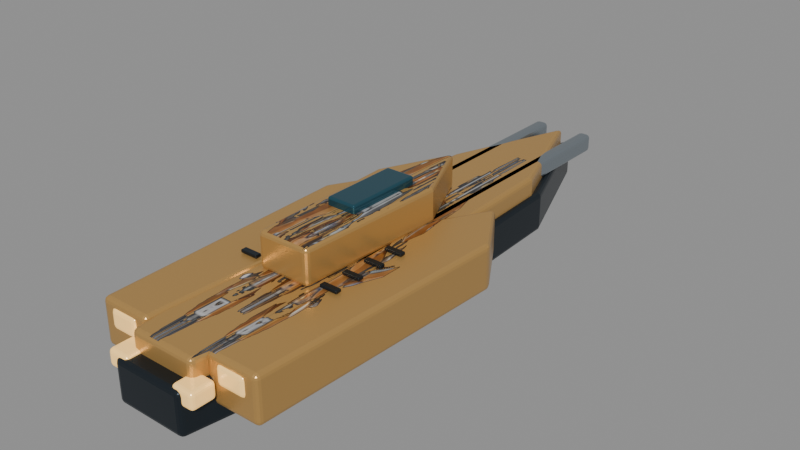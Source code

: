 # Source: boss-v4-4-p1.blend  (saved by Blender 5.2.45; exported with 4.5.12 LTS)
import bpy
from mathutils import Matrix  # noqa: F401  (used for matrix-valued properties, if any)

bpy.ops.wm.read_factory_settings(use_empty=True)
scene = bpy.context.scene
scene.name = 'Scene'

# ---- images (referenced by path relative to the original .blend; pixels are not part of the script)
import os
ASSET_DIR = os.environ.get("B2B_ASSET_DIR", "")  # directory of the original .blend (textures are referenced by path, not embedded)
HERE = os.path.dirname(os.path.abspath(__file__))  # packed textures are extracted next to this script under _unpacked/

def load_image(name, relpath, width, height, colorspace="sRGB"):
    """Load a texture the original file referenced (path relative to the .blend, or extracted next to this script)."""
    p = next((c for c in (os.path.join(HERE, relpath), os.path.join(ASSET_DIR, relpath)) if relpath and os.path.exists(c)), "")
    if p:
        img = bpy.data.images.load(p, check_existing=True)
        img.name = name
    else:  # same state as the original file: an image datablock whose file is absent (Cycles renders it pink)
        img = bpy.data.images.new(name, width, height)
        img.source = "FILE"
        img.filepath = "//" + (relpath or name)
    img.colorspace_settings.name = colorspace
    return img
img_bossarmor_4_1 = load_image('BossArmor_4_1', '_unpacked/BossArmor_4_1.c626064e.png', 243, 340, 'sRGB')

# ---- materials (node trees are filled in below, after node groups)
mat_mat_graphite = bpy.data.materials.new('MAT_Graphite')
mat_mat_armor = bpy.data.materials.new('MAT_Armor')
mat_mat_conceptarmor = bpy.data.materials.new('MAT_ConceptArmor')
mat_mat_canopy = bpy.data.materials.new('MAT_Canopy')
mat_mat_titanium = bpy.data.materials.new('MAT_Titanium')
mat_mat_energy = bpy.data.materials.new('MAT_Energy')

# ---- material node trees
mat_mat_graphite.use_nodes = True; mat_mat_graphite.node_tree.nodes.clear()
_N = mat_mat_graphite.node_tree.nodes; _L = mat_mat_graphite.node_tree.links
n0 = _N.new('ShaderNodeBsdfPrincipled'); n0.name = 'Principled BSDF'; n0.location = (-200, 100)
n0.inputs[0].default_value = (0.025, 0.035, 0.045, 1.0)
n0.inputs[1].default_value = 0.7
n0.inputs[2].default_value = 0.35
n0.inputs[10].default_value = 0.005
n1 = _N.new('ShaderNodeOutputMaterial'); n1.name = 'Material Output'; n1.location = (200, 100)
_L.new(n0.outputs[0], n1.inputs[0])
n1.is_active_output = True
mat_mat_armor.use_nodes = True; mat_mat_armor.node_tree.nodes.clear()
_N = mat_mat_armor.node_tree.nodes; _L = mat_mat_armor.node_tree.links
n0 = _N.new('ShaderNodeBsdfPrincipled'); n0.name = 'Principled BSDF'; n0.location = (-200, 100)
n0.inputs[0].default_value = (0.55, 0.32, 0.1, 1.0)
n0.inputs[1].default_value = 0.45
n0.inputs[2].default_value = 0.3
n0.inputs[10].default_value = 0.005
n1 = _N.new('ShaderNodeOutputMaterial'); n1.name = 'Material Output'; n1.location = (200, 100)
_L.new(n0.outputs[0], n1.inputs[0])
n1.is_active_output = True
mat_mat_conceptarmor.use_nodes = True; mat_mat_conceptarmor.node_tree.nodes.clear()
_N = mat_mat_conceptarmor.node_tree.nodes; _L = mat_mat_conceptarmor.node_tree.links
n0 = _N.new('ShaderNodeBsdfPrincipled'); n0.name = 'Principled BSDF'; n0.location = (-200, 100)
n0.inputs[1].default_value = 0.4
n0.inputs[2].default_value = 0.37
n0.inputs[10].default_value = 0.005
n1 = _N.new('ShaderNodeOutputMaterial'); n1.name = 'Material Output'; n1.location = (200, 100)
n2 = _N.new('ShaderNodeTexImage'); n2.name = 'Image Texture'; n2.location = (0, 0)
n2.image = img_bossarmor_4_1
n3 = _N.new('ShaderNodeRGBToBW'); n3.name = 'RGB to BW'; n3.location = (0, 0)
n4 = _N.new('ShaderNodeMath'); n4.name = 'Math'; n4.location = (0, 0)
n4.operation = 'GREATER_THAN'
n4.inputs[1].default_value = 0.025
n5 = _N.new('ShaderNodeMixRGB'); n5.name = 'Mix (Legacy)'; n5.location = (0, 0)
n5.inputs[1].default_value = (0.55, 0.32, 0.1, 1.0)
_L.new(n0.outputs[0], n1.inputs[0])
_L.new(n2.outputs[0], n3.inputs[0])
_L.new(n3.outputs[0], n4.inputs[0])
_L.new(n4.outputs[0], n5.inputs[0])
_L.new(n2.outputs[0], n5.inputs[2])
_L.new(n5.outputs[0], n0.inputs[0])
n1.is_active_output = True
mat_mat_canopy.use_nodes = True; mat_mat_canopy.node_tree.nodes.clear()
_N = mat_mat_canopy.node_tree.nodes; _L = mat_mat_canopy.node_tree.links
n0 = _N.new('ShaderNodeBsdfPrincipled'); n0.name = 'Principled BSDF'; n0.location = (-200, 100)
n0.inputs[0].default_value = (0.025, 0.1, 0.14, 1.0)
n0.inputs[1].default_value = 0.55
n0.inputs[2].default_value = 0.14
n0.inputs[10].default_value = 0.005
n1 = _N.new('ShaderNodeOutputMaterial'); n1.name = 'Material Output'; n1.location = (200, 100)
_L.new(n0.outputs[0], n1.inputs[0])
n1.is_active_output = True
mat_mat_titanium.use_nodes = True; mat_mat_titanium.node_tree.nodes.clear()
_N = mat_mat_titanium.node_tree.nodes; _L = mat_mat_titanium.node_tree.links
n0 = _N.new('ShaderNodeBsdfPrincipled'); n0.name = 'Principled BSDF'; n0.location = (-200, 100)
n0.inputs[0].default_value = (0.34, 0.39, 0.43, 1.0)
n0.inputs[1].default_value = 0.85
n0.inputs[2].default_value = 0.24
n0.inputs[10].default_value = 0.005
n1 = _N.new('ShaderNodeOutputMaterial'); n1.name = 'Material Output'; n1.location = (200, 100)
_L.new(n0.outputs[0], n1.inputs[0])
n1.is_active_output = True
mat_mat_energy.use_nodes = True; mat_mat_energy.node_tree.nodes.clear()
_N = mat_mat_energy.node_tree.nodes; _L = mat_mat_energy.node_tree.links
n0 = _N.new('ShaderNodeBsdfPrincipled'); n0.name = 'Principled BSDF'; n0.location = (-200, 100)
n0.inputs[0].default_value = (1.0, 0.62, 0.2, 1.0)
n0.inputs[1].default_value = 0.1
n0.inputs[2].default_value = 0.24
n0.inputs[10].default_value = 0.005
n0.inputs[27].default_value = (1.0, 0.62, 0.2, 1.0)
n0.inputs[28].default_value = 0.65
n1 = _N.new('ShaderNodeOutputMaterial'); n1.name = 'Material Output'; n1.location = (200, 100)
_L.new(n0.outputs[0], n1.inputs[0])
n1.is_active_output = True

# ---- meshes
me_hullkeel = bpy.data.meshes.new('HullKeel')
me_hullkeel.from_pydata([(-0.48, -3.6, -0.275), (0.48, -3.6, -0.275), (0.83, -1.6, -0.275), (0.68, 2.3, -0.275), (0.0, 4.1, -0.275), (-0.68, 2.3, -0.275), (-0.83, -1.6, -0.275), (-0.48, -3.6, 0.275), (0.48, -3.6, 0.275), (0.83, -1.6, 0.275), (0.68, 2.3, 0.275), (0.0, 4.1, 0.275), (-0.68, 2.3, 0.275), (-0.83, -1.6, 0.275)], [], [(6, 5, 4, 3, 2, 1, 0), (7, 8, 9, 10, 11, 12, 13), (0, 1, 8, 7), (1, 2, 9, 8), (2, 3, 10, 9), (3, 4, 11, 10), (4, 5, 12, 11), (5, 6, 13, 12), (6, 0, 7, 13)])
me_hullkeel.materials.append(mat_mat_graphite)
me_hullkeel.update()
me_hullarmor = bpy.data.meshes.new('HullArmor')
me_hullarmor.from_pydata([(-0.4416, -3.384, 0.195), (0.4416, -3.384, 0.195), (0.7636, -1.504, 0.195), (0.6256, 2.162, 0.195), (0.0, 3.854, 0.195), (-0.6256, 2.162, 0.195), (-0.7636, -1.504, 0.195), (-0.4416, -3.384, 0.525), (0.4416, -3.384, 0.525), (0.7636, -1.504, 0.525), (0.6256, 2.162, 0.525), (0.0, 3.854, 0.525), (-0.6256, 2.162, 0.525), (-0.7636, -1.504, 0.525)], [], [(6, 5, 4, 3, 2, 1, 0), (7, 8, 9, 10, 11, 12, 13), (0, 1, 8, 7), (1, 2, 9, 8), (2, 3, 10, 9), (3, 4, 11, 10), (4, 5, 12, 11), (5, 6, 13, 12), (6, 0, 7, 13)])
me_hullarmor.polygons.foreach_set('material_index', [0, 1, 0, 0, 0, 0, 0, 0, 0])
_uv = me_hullarmor.uv_layers.new(name='ConceptProjection')
_uv.uv.foreach_set('vector', [0.1907, 0.7278, 0.2449, 0.2517, 0.4902, 0.03195, 0.7355, 0.2517, 0.7896, 0.7278, 0.6634, 0.9719, 0.317, 0.9719, 0.317, 0.9719, 0.6634, 0.9719, 0.7896, 0.7278, 0.7355, 0.2517, 0.4902, 0.03195, 0.2449, 0.2517, 0.1907, 0.7278, 0.317, 0.9719, 0.6634, 0.9719, 0.6634, 0.9719, 0.317, 0.9719, 0.6634, 0.9719, 0.7896, 0.7278, 0.7896, 0.7278, 0.6634, 0.9719, 0.7896, 0.7278, 0.7355, 0.2517, 0.7355, 0.2517, 0.7896, 0.7278, 0.7355, 0.2517, 0.4902, 0.03195, 0.4902, 0.03195, 0.7355, 0.2517, 0.4902, 0.03195, 0.2449, 0.2517, 0.2449, 0.2517, 0.4902, 0.03195, 0.2449, 0.2517, 0.1907, 0.7278, 0.1907, 0.7278, 0.2449, 0.2517, 0.1907, 0.7278, 0.317, 0.9719, 0.317, 0.9719, 0.1907, 0.7278])
me_hullarmor.materials.append(mat_mat_armor)
me_hullarmor.materials.append(mat_mat_conceptarmor)
me_hullarmor.update()
me_hullbridge = bpy.data.meshes.new('HullBridge')
me_hullbridge.from_pydata([(-0.36, -1.7, 0.51), (0.36, -1.7, 0.51), (0.43, 0.35, 0.51), (0.0, 1.3, 0.51), (-0.43, 0.35, 0.51), (-0.36, -1.7, 0.99), (0.36, -1.7, 0.99), (0.43, 0.35, 0.99), (0.0, 1.3, 0.99), (-0.43, 0.35, 0.99)], [], [(4, 3, 2, 1, 0), (5, 6, 7, 8, 9), (0, 1, 6, 5), (1, 2, 7, 6), (2, 3, 8, 7), (3, 4, 9, 8), (4, 0, 5, 9)])
me_hullbridge.polygons.foreach_set('material_index', [0, 1, 0, 0, 0, 0, 0])
_uv = me_hullbridge.uv_layers.new(name='ConceptProjection')
_uv.uv.foreach_set('vector', [0.3216, 0.487, 0.4902, 0.3636, 0.6588, 0.487, 0.6314, 0.7532, 0.349, 0.7532, 0.349, 0.7532, 0.6314, 0.7532, 0.6588, 0.487, 0.4902, 0.3636, 0.3216, 0.487, 0.349, 0.7532, 0.6314, 0.7532, 0.6314, 0.7532, 0.349, 0.7532, 0.6314, 0.7532, 0.6588, 0.487, 0.6588, 0.487, 0.6314, 0.7532, 0.6588, 0.487, 0.4902, 0.3636, 0.4902, 0.3636, 0.6588, 0.487, 0.4902, 0.3636, 0.3216, 0.487, 0.3216, 0.487, 0.4902, 0.3636, 0.3216, 0.487, 0.349, 0.7532, 0.349, 0.7532, 0.3216, 0.487])
me_hullbridge.materials.append(mat_mat_armor)
me_hullbridge.materials.append(mat_mat_conceptarmor)
me_hullbridge.update()
me_hullcanopy = bpy.data.meshes.new('HullCanopy')
me_hullcanopy.from_pydata([(-0.2, -0.775, 0.965), (0.2, -0.775, 0.965), (0.2, 0.275, 0.965), (-0.2, 0.275, 0.965), (-0.2, -0.775, 1.095), (0.2, -0.775, 1.095), (0.2, 0.275, 1.095), (-0.2, 0.275, 1.095)], [], [(3, 2, 1, 0), (4, 5, 6, 7), (0, 1, 5, 4), (1, 2, 6, 5), (2, 3, 7, 6), (3, 0, 4, 7)])
me_hullcanopy.materials.append(mat_mat_canopy)
me_hullcanopy.update()
me_wingthruster = bpy.data.meshes.new('WingThruster')
me_wingthruster.from_pydata([(-1.15, -3.2, -0.05), (-0.45, -3.2, -0.05), (-0.3, 0.3, -0.05), (-0.8, 1.1, -0.05), (-1.25, 0.3, -0.05), (-1.15, -3.2, 0.55), (-0.45, -3.2, 0.55), (-0.3, 0.3, 0.55), (-0.8, 1.1, 0.55), (-1.25, 0.3, 0.55)], [], [(4, 3, 2, 1, 0), (5, 6, 7, 8, 9), (0, 1, 6, 5), (1, 2, 7, 6), (2, 3, 8, 7), (3, 4, 9, 8), (4, 0, 5, 9)])
me_wingthruster.polygons.foreach_set('material_index', [0, 1, 0, 0, 0, 0, 0])
_uv = me_wingthruster.uv_layers.new(name='ConceptProjection')
_uv.uv.foreach_set('vector', [0.0, 0.4935, 0.1765, 0.3896, 0.3725, 0.4935, 0.3137, 0.9481, 0.03922, 0.9481, 0.03922, 0.9481, 0.3137, 0.9481, 0.3725, 0.4935, 0.1765, 0.3896, 0.0, 0.4935, 0.03922, 0.9481, 0.3137, 0.9481, 0.3137, 0.9481, 0.03922, 0.9481, 0.3137, 0.9481, 0.3725, 0.4935, 0.3725, 0.4935, 0.3137, 0.9481, 0.3725, 0.4935, 0.1765, 0.3896, 0.1765, 0.3896, 0.3725, 0.4935, 0.1765, 0.3896, 0.0, 0.4935, 0.0, 0.4935, 0.1765, 0.3896, 0.0, 0.4935, 0.03922, 0.9481, 0.03922, 0.9481, 0.0, 0.4935])
me_wingthruster.materials.append(mat_mat_armor)
me_wingthruster.materials.append(mat_mat_conceptarmor)
me_wingthruster.update()
me_weaponrail = bpy.data.meshes.new('WeaponRail')
me_weaponrail.from_pydata([(-0.44, -0.9, 0.275), (-0.26, -0.9, 0.275), (-0.26, 3.9, 0.275), (-0.44, 3.9, 0.275), (-0.44, -0.9, 0.525), (-0.26, -0.9, 0.525), (-0.26, 3.9, 0.525), (-0.44, 3.9, 0.525)], [], [(3, 2, 1, 0), (4, 5, 6, 7), (0, 1, 5, 4), (1, 2, 6, 5), (2, 3, 7, 6), (3, 0, 4, 7)])
me_weaponrail.materials.append(mat_mat_titanium)
me_weaponrail.update()
me_engineexhaust = bpy.data.meshes.new('EngineExhaust')
me_engineexhaust.from_pydata([(-1.0, -3.225, 0.215), (-0.6, -3.225, 0.215), (-0.6, -2.975, 0.215), (-1.0, -2.975, 0.215), (-1.0, -3.225, 0.485), (-0.6, -3.225, 0.485), (-0.6, -2.975, 0.485), (-1.0, -2.975, 0.485)], [], [(3, 2, 1, 0), (4, 5, 6, 7), (0, 1, 5, 4), (1, 2, 6, 5), (2, 3, 7, 6), (3, 0, 4, 7)])
me_engineexhaust.materials.append(mat_mat_energy)
me_engineexhaust.update()
me_hullvent = bpy.data.meshes.new('HullVent')
me_hullvent.from_pydata([(-0.72, -1.64, 0.56), (-0.48, -1.64, 0.56), (-0.48, -1.56, 0.56), (-0.72, -1.56, 0.56), (-0.72, -1.64, 0.6), (-0.48, -1.64, 0.6), (-0.48, -1.56, 0.6), (-0.72, -1.56, 0.6)], [], [(3, 2, 1, 0), (4, 5, 6, 7), (0, 1, 5, 4), (1, 2, 6, 5), (2, 3, 7, 6), (3, 0, 4, 7)])
me_hullvent.materials.append(mat_mat_graphite)
me_hullvent.update()
me_hullvent_001 = bpy.data.meshes.new('HullVent.001')
me_hullvent_001.from_pydata([(-0.72, -1.29, 0.56), (-0.48, -1.29, 0.56), (-0.48, -1.21, 0.56), (-0.72, -1.21, 0.56), (-0.72, -1.29, 0.6), (-0.48, -1.29, 0.6), (-0.48, -1.21, 0.6), (-0.72, -1.21, 0.6)], [], [(3, 2, 1, 0), (4, 5, 6, 7), (0, 1, 5, 4), (1, 2, 6, 5), (2, 3, 7, 6), (3, 0, 4, 7)])
me_hullvent_001.materials.append(mat_mat_graphite)
me_hullvent_001.update()
me_hullvent_002 = bpy.data.meshes.new('HullVent.002')
me_hullvent_002.from_pydata([(-0.72, -0.94, 0.56), (-0.48, -0.94, 0.56), (-0.48, -0.86, 0.56), (-0.72, -0.86, 0.56), (-0.72, -0.94, 0.6), (-0.48, -0.94, 0.6), (-0.48, -0.86, 0.6), (-0.72, -0.86, 0.6)], [], [(3, 2, 1, 0), (4, 5, 6, 7), (0, 1, 5, 4), (1, 2, 6, 5), (2, 3, 7, 6), (3, 0, 4, 7)])
me_hullvent_002.materials.append(mat_mat_graphite)
me_hullvent_002.update()
me_hullvent_003 = bpy.data.meshes.new('HullVent.003')
me_hullvent_003.from_pydata([(-0.72, -0.59, 0.56), (-0.48, -0.59, 0.56), (-0.48, -0.51, 0.56), (-0.72, -0.51, 0.56), (-0.72, -0.59, 0.6), (-0.48, -0.59, 0.6), (-0.48, -0.51, 0.6), (-0.72, -0.51, 0.6)], [], [(3, 2, 1, 0), (4, 5, 6, 7), (0, 1, 5, 4), (1, 2, 6, 5), (2, 3, 7, 6), (3, 0, 4, 7)])
me_hullvent_003.materials.append(mat_mat_graphite)
me_hullvent_003.update()
me_enginemain = bpy.data.meshes.new('EngineMain')
me_enginemain.from_pydata([(-0.63, -3.56, 0.09), (-0.33, -3.56, 0.09), (-0.33, -3.24, 0.09), (-0.63, -3.24, 0.09), (-0.63, -3.56, 0.31), (-0.33, -3.56, 0.31), (-0.33, -3.24, 0.31), (-0.63, -3.24, 0.31)], [], [(3, 2, 1, 0), (4, 5, 6, 7), (0, 1, 5, 4), (1, 2, 6, 5), (2, 3, 7, 6), (3, 0, 4, 7)])
me_enginemain.materials.append(mat_mat_energy)
me_enginemain.update()
me_wingthruster_001 = bpy.data.meshes.new('WingThruster.001')
me_wingthruster_001.from_pydata([(0.45, -3.2, -0.05), (1.15, -3.2, -0.05), (1.3, 0.3, -0.05), (0.8, 1.1, -0.05), (0.35, 0.3, -0.05), (0.45, -3.2, 0.55), (1.15, -3.2, 0.55), (1.3, 0.3, 0.55), (0.8, 1.1, 0.55), (0.35, 0.3, 0.55)], [], [(4, 3, 2, 1, 0), (5, 6, 7, 8, 9), (0, 1, 6, 5), (1, 2, 7, 6), (2, 3, 8, 7), (3, 4, 9, 8), (4, 0, 5, 9)])
me_wingthruster_001.polygons.foreach_set('material_index', [0, 1, 0, 0, 0, 0, 0])
_uv = me_wingthruster_001.uv_layers.new(name='ConceptProjection')
_uv.uv.foreach_set('vector', [0.6275, 0.4935, 0.8039, 0.3896, 1.0, 0.4935, 0.9412, 0.9481, 0.6667, 0.9481, 0.6667, 0.9481, 0.9412, 0.9481, 1.0, 0.4935, 0.8039, 0.3896, 0.6275, 0.4935, 0.6667, 0.9481, 0.9412, 0.9481, 0.9412, 0.9481, 0.6667, 0.9481, 0.9412, 0.9481, 1.0, 0.4935, 1.0, 0.4935, 0.9412, 0.9481, 1.0, 0.4935, 0.8039, 0.3896, 0.8039, 0.3896, 1.0, 0.4935, 0.8039, 0.3896, 0.6275, 0.4935, 0.6275, 0.4935, 0.8039, 0.3896, 0.6275, 0.4935, 0.6667, 0.9481, 0.6667, 0.9481, 0.6275, 0.4935])
me_wingthruster_001.materials.append(mat_mat_armor)
me_wingthruster_001.materials.append(mat_mat_conceptarmor)
me_wingthruster_001.update()
me_weaponrail_001 = bpy.data.meshes.new('WeaponRail.001')
me_weaponrail_001.from_pydata([(0.26, -0.9, 0.275), (0.44, -0.9, 0.275), (0.44, 3.9, 0.275), (0.26, 3.9, 0.275), (0.26, -0.9, 0.525), (0.44, -0.9, 0.525), (0.44, 3.9, 0.525), (0.26, 3.9, 0.525)], [], [(3, 2, 1, 0), (4, 5, 6, 7), (0, 1, 5, 4), (1, 2, 6, 5), (2, 3, 7, 6), (3, 0, 4, 7)])
me_weaponrail_001.materials.append(mat_mat_titanium)
me_weaponrail_001.update()
me_engineexhaust_001 = bpy.data.meshes.new('EngineExhaust.001')
me_engineexhaust_001.from_pydata([(0.6, -3.225, 0.215), (1.0, -3.225, 0.215), (1.0, -2.975, 0.215), (0.6, -2.975, 0.215), (0.6, -3.225, 0.485), (1.0, -3.225, 0.485), (1.0, -2.975, 0.485), (0.6, -2.975, 0.485)], [], [(3, 2, 1, 0), (4, 5, 6, 7), (0, 1, 5, 4), (1, 2, 6, 5), (2, 3, 7, 6), (3, 0, 4, 7)])
me_engineexhaust_001.materials.append(mat_mat_energy)
me_engineexhaust_001.update()
me_hullvent_004 = bpy.data.meshes.new('HullVent.004')
me_hullvent_004.from_pydata([(0.48, -1.64, 0.56), (0.72, -1.64, 0.56), (0.72, -1.56, 0.56), (0.48, -1.56, 0.56), (0.48, -1.64, 0.6), (0.72, -1.64, 0.6), (0.72, -1.56, 0.6), (0.48, -1.56, 0.6)], [], [(3, 2, 1, 0), (4, 5, 6, 7), (0, 1, 5, 4), (1, 2, 6, 5), (2, 3, 7, 6), (3, 0, 4, 7)])
me_hullvent_004.materials.append(mat_mat_graphite)
me_hullvent_004.update()
me_hullvent_005 = bpy.data.meshes.new('HullVent.005')
me_hullvent_005.from_pydata([(0.48, -1.29, 0.56), (0.72, -1.29, 0.56), (0.72, -1.21, 0.56), (0.48, -1.21, 0.56), (0.48, -1.29, 0.6), (0.72, -1.29, 0.6), (0.72, -1.21, 0.6), (0.48, -1.21, 0.6)], [], [(3, 2, 1, 0), (4, 5, 6, 7), (0, 1, 5, 4), (1, 2, 6, 5), (2, 3, 7, 6), (3, 0, 4, 7)])
me_hullvent_005.materials.append(mat_mat_graphite)
me_hullvent_005.update()
me_hullvent_006 = bpy.data.meshes.new('HullVent.006')
me_hullvent_006.from_pydata([(0.48, -0.94, 0.56), (0.72, -0.94, 0.56), (0.72, -0.86, 0.56), (0.48, -0.86, 0.56), (0.48, -0.94, 0.6), (0.72, -0.94, 0.6), (0.72, -0.86, 0.6), (0.48, -0.86, 0.6)], [], [(3, 2, 1, 0), (4, 5, 6, 7), (0, 1, 5, 4), (1, 2, 6, 5), (2, 3, 7, 6), (3, 0, 4, 7)])
me_hullvent_006.materials.append(mat_mat_graphite)
me_hullvent_006.update()
me_hullvent_007 = bpy.data.meshes.new('HullVent.007')
me_hullvent_007.from_pydata([(0.48, -0.59, 0.56), (0.72, -0.59, 0.56), (0.72, -0.51, 0.56), (0.48, -0.51, 0.56), (0.48, -0.59, 0.6), (0.72, -0.59, 0.6), (0.72, -0.51, 0.6), (0.48, -0.51, 0.6)], [], [(3, 2, 1, 0), (4, 5, 6, 7), (0, 1, 5, 4), (1, 2, 6, 5), (2, 3, 7, 6), (3, 0, 4, 7)])
me_hullvent_007.materials.append(mat_mat_graphite)
me_hullvent_007.update()
me_enginemain_001 = bpy.data.meshes.new('EngineMain.001')
me_enginemain_001.from_pydata([(0.33, -3.56, 0.09), (0.63, -3.56, 0.09), (0.63, -3.24, 0.09), (0.33, -3.24, 0.09), (0.33, -3.56, 0.31), (0.63, -3.56, 0.31), (0.63, -3.24, 0.31), (0.33, -3.24, 0.31)], [], [(3, 2, 1, 0), (4, 5, 6, 7), (0, 1, 5, 4), (1, 2, 6, 5), (2, 3, 7, 6), (3, 0, 4, 7)])
me_enginemain_001.materials.append(mat_mat_energy)
me_enginemain_001.update()

# ---- objects
ob_hullkeel = bpy.data.objects.new('HullKeel', me_hullkeel)
ob_hullarmor = bpy.data.objects.new('HullArmor', me_hullarmor)
ob_hullbridge = bpy.data.objects.new('HullBridge', me_hullbridge)
ob_hullcanopy = bpy.data.objects.new('HullCanopy', me_hullcanopy)
ob_wingthruster = bpy.data.objects.new('WingThruster', me_wingthruster)
ob_weaponrail = bpy.data.objects.new('WeaponRail', me_weaponrail)
ob_engineexhaust = bpy.data.objects.new('EngineExhaust', me_engineexhaust)
ob_hullvent = bpy.data.objects.new('HullVent', me_hullvent)
ob_hullvent_001 = bpy.data.objects.new('HullVent.001', me_hullvent_001)
ob_hullvent_002 = bpy.data.objects.new('HullVent.002', me_hullvent_002)
ob_hullvent_003 = bpy.data.objects.new('HullVent.003', me_hullvent_003)
ob_enginemain = bpy.data.objects.new('EngineMain', me_enginemain)
ob_wingthruster_001 = bpy.data.objects.new('WingThruster.001', me_wingthruster_001)
ob_weaponrail_001 = bpy.data.objects.new('WeaponRail.001', me_weaponrail_001)
ob_engineexhaust_001 = bpy.data.objects.new('EngineExhaust.001', me_engineexhaust_001)
ob_hullvent_004 = bpy.data.objects.new('HullVent.004', me_hullvent_004)
ob_hullvent_005 = bpy.data.objects.new('HullVent.005', me_hullvent_005)
ob_hullvent_006 = bpy.data.objects.new('HullVent.006', me_hullvent_006)
ob_hullvent_007 = bpy.data.objects.new('HullVent.007', me_hullvent_007)
ob_enginemain_001 = bpy.data.objects.new('EngineMain.001', me_enginemain_001)

# ---- transforms, parenting, visibility, modifiers, constraints
ob_hullkeel.location = (0.0, 0.0, 0.0)
_m = ob_hullkeel.modifiers.new('Machined chamfer', 'BEVEL')
_m.width = 0.06
_m.width_pct = 0.06
_m.segments = 3
_m = ob_hullkeel.modifiers.new('Weighted production normals', 'WEIGHTED_NORMAL')
_m.keep_sharp = True
ob_hullarmor.location = (0.0, 0.0, 0.0)
_m = ob_hullarmor.modifiers.new('Machined chamfer', 'BEVEL')
_m.width = 0.06
_m.width_pct = 0.06
_m.segments = 3
_m = ob_hullarmor.modifiers.new('Weighted production normals', 'WEIGHTED_NORMAL')
_m.keep_sharp = True
ob_hullbridge.location = (0.0, 0.0, 0.0)
_m = ob_hullbridge.modifiers.new('Machined chamfer', 'BEVEL')
_m.width = 0.06
_m.width_pct = 0.06
_m.segments = 3
_m = ob_hullbridge.modifiers.new('Weighted production normals', 'WEIGHTED_NORMAL')
_m.keep_sharp = True
ob_hullcanopy.location = (0.0, 0.0, 0.0)
_m = ob_hullcanopy.modifiers.new('Machined chamfer', 'BEVEL')
_m.width = 0.0286
_m.width_pct = 0.0286
_m.segments = 3
_m = ob_hullcanopy.modifiers.new('Weighted production normals', 'WEIGHTED_NORMAL')
_m.keep_sharp = True
ob_wingthruster.location = (0.0, 0.0, 0.0)
_m = ob_wingthruster.modifiers.new('Machined chamfer', 'BEVEL')
_m.width = 0.06
_m.width_pct = 0.06
_m.segments = 3
_m = ob_wingthruster.modifiers.new('Weighted production normals', 'WEIGHTED_NORMAL')
_m.keep_sharp = True
ob_weaponrail.location = (0.0, 0.0, 0.0)
_m = ob_weaponrail.modifiers.new('Machined chamfer', 'BEVEL')
_m.width = 0.055
_m.width_pct = 0.055
_m.segments = 3
_m = ob_weaponrail.modifiers.new('Weighted production normals', 'WEIGHTED_NORMAL')
_m.keep_sharp = True
ob_engineexhaust.location = (0.0, 0.0, 0.0)
_m = ob_engineexhaust.modifiers.new('Machined chamfer', 'BEVEL')
_m.width = 0.0594
_m.width_pct = 0.0594
_m.segments = 3
_m = ob_engineexhaust.modifiers.new('Weighted production normals', 'WEIGHTED_NORMAL')
_m.keep_sharp = True
ob_hullvent.location = (0.0, 0.0, 0.0)
_m = ob_hullvent.modifiers.new('Machined chamfer', 'BEVEL')
_m.width = 0.0088
_m.width_pct = 0.0088
_m.segments = 3
_m = ob_hullvent.modifiers.new('Weighted production normals', 'WEIGHTED_NORMAL')
_m.keep_sharp = True
ob_hullvent_001.location = (0.0, 0.0, 0.0)
_m = ob_hullvent_001.modifiers.new('Machined chamfer', 'BEVEL')
_m.width = 0.0088
_m.width_pct = 0.0088
_m.segments = 3
_m = ob_hullvent_001.modifiers.new('Weighted production normals', 'WEIGHTED_NORMAL')
_m.keep_sharp = True
ob_hullvent_002.location = (0.0, 0.0, 0.0)
_m = ob_hullvent_002.modifiers.new('Machined chamfer', 'BEVEL')
_m.width = 0.0088
_m.width_pct = 0.0088
_m.segments = 3
_m = ob_hullvent_002.modifiers.new('Weighted production normals', 'WEIGHTED_NORMAL')
_m.keep_sharp = True
ob_hullvent_003.location = (0.0, 0.0, 0.0)
_m = ob_hullvent_003.modifiers.new('Machined chamfer', 'BEVEL')
_m.width = 0.0088
_m.width_pct = 0.0088
_m.segments = 3
_m = ob_hullvent_003.modifiers.new('Weighted production normals', 'WEIGHTED_NORMAL')
_m.keep_sharp = True
ob_enginemain.location = (0.0, 0.0, 0.0)
_m = ob_enginemain.modifiers.new('Machined chamfer', 'BEVEL')
_m.width = 0.0484
_m.width_pct = 0.0484
_m.segments = 3
_m = ob_enginemain.modifiers.new('Weighted production normals', 'WEIGHTED_NORMAL')
_m.keep_sharp = True
ob_wingthruster_001.location = (0.0, 0.0, 0.0)
_m = ob_wingthruster_001.modifiers.new('Machined chamfer', 'BEVEL')
_m.width = 0.06
_m.width_pct = 0.06
_m.segments = 3
_m = ob_wingthruster_001.modifiers.new('Weighted production normals', 'WEIGHTED_NORMAL')
_m.keep_sharp = True
ob_weaponrail_001.location = (0.0, 0.0, 0.0)
_m = ob_weaponrail_001.modifiers.new('Machined chamfer', 'BEVEL')
_m.width = 0.055
_m.width_pct = 0.055
_m.segments = 3
_m = ob_weaponrail_001.modifiers.new('Weighted production normals', 'WEIGHTED_NORMAL')
_m.keep_sharp = True
ob_engineexhaust_001.location = (0.0, 0.0, 0.0)
_m = ob_engineexhaust_001.modifiers.new('Machined chamfer', 'BEVEL')
_m.width = 0.0594
_m.width_pct = 0.0594
_m.segments = 3
_m = ob_engineexhaust_001.modifiers.new('Weighted production normals', 'WEIGHTED_NORMAL')
_m.keep_sharp = True
ob_hullvent_004.location = (0.0, 0.0, 0.0)
_m = ob_hullvent_004.modifiers.new('Machined chamfer', 'BEVEL')
_m.width = 0.0088
_m.width_pct = 0.0088
_m.segments = 3
_m = ob_hullvent_004.modifiers.new('Weighted production normals', 'WEIGHTED_NORMAL')
_m.keep_sharp = True
ob_hullvent_005.location = (0.0, 0.0, 0.0)
_m = ob_hullvent_005.modifiers.new('Machined chamfer', 'BEVEL')
_m.width = 0.0088
_m.width_pct = 0.0088
_m.segments = 3
_m = ob_hullvent_005.modifiers.new('Weighted production normals', 'WEIGHTED_NORMAL')
_m.keep_sharp = True
ob_hullvent_006.location = (0.0, 0.0, 0.0)
_m = ob_hullvent_006.modifiers.new('Machined chamfer', 'BEVEL')
_m.width = 0.0088
_m.width_pct = 0.0088
_m.segments = 3
_m = ob_hullvent_006.modifiers.new('Weighted production normals', 'WEIGHTED_NORMAL')
_m.keep_sharp = True
ob_hullvent_007.location = (0.0, 0.0, 0.0)
_m = ob_hullvent_007.modifiers.new('Machined chamfer', 'BEVEL')
_m.width = 0.0088
_m.width_pct = 0.0088
_m.segments = 3
_m = ob_hullvent_007.modifiers.new('Weighted production normals', 'WEIGHTED_NORMAL')
_m.keep_sharp = True
ob_enginemain_001.location = (0.0, 0.0, 0.0)
_m = ob_enginemain_001.modifiers.new('Machined chamfer', 'BEVEL')
_m.width = 0.0484
_m.width_pct = 0.0484
_m.segments = 3
_m = ob_enginemain_001.modifiers.new('Weighted production normals', 'WEIGHTED_NORMAL')
_m.keep_sharp = True

# ---- collection membership
scene.collection.objects.link(ob_hullkeel)
scene.collection.objects.link(ob_hullarmor)
scene.collection.objects.link(ob_hullbridge)
scene.collection.objects.link(ob_hullcanopy)
scene.collection.objects.link(ob_wingthruster)
scene.collection.objects.link(ob_weaponrail)
scene.collection.objects.link(ob_engineexhaust)
scene.collection.objects.link(ob_hullvent)
scene.collection.objects.link(ob_hullvent_001)
scene.collection.objects.link(ob_hullvent_002)
scene.collection.objects.link(ob_hullvent_003)
scene.collection.objects.link(ob_enginemain)
scene.collection.objects.link(ob_wingthruster_001)
scene.collection.objects.link(ob_weaponrail_001)
scene.collection.objects.link(ob_engineexhaust_001)
scene.collection.objects.link(ob_hullvent_004)
scene.collection.objects.link(ob_hullvent_005)
scene.collection.objects.link(ob_hullvent_006)
scene.collection.objects.link(ob_hullvent_007)
scene.collection.objects.link(ob_enginemain_001)

# ---- scene / render settings (as saved in the file)
scene.frame_start = 1; scene.frame_end = 250; scene.frame_set(1)
scene.render.engine = 'BLENDER_EEVEE_NEXT'
scene.render.bake_bias = 0.0
scene.render.bake_samples = 0
scene.render.compositor_device = 'GPU'
scene.eevee.use_volume_custom_range = False
scene.eevee.fast_gi_thickness_near = 0.1
scene.eevee.fast_gi_thickness_far = 0.0
scene.eevee.ray_tracing_options.screen_trace_thickness = 0.1
bpy.context.view_layer.update()

# ---- added for rendering (the .blend has no active camera and no usable light): camera, sun + grey world if the file has none
cam_auto = bpy.data.cameras.new('AutoCamera')
cam_auto.lens = 50.0
cam_auto.sensor_width = 36.0
cam_auto.clip_end = 1000.0
ob_auto_camera = bpy.data.objects.new('AutoCamera', cam_auto)
scene.collection.objects.link(ob_auto_camera)
ob_auto_camera.location = (7.60273, -8.86206, 6.47253)
ob_auto_camera.rotation_euler = (1.09748, -7.21219e-08, 0.694738)
scene.camera = ob_auto_camera
light_auto_sun = bpy.data.lights.new('AutoSun', 'SUN')
light_auto_sun.energy = 3.0
light_auto_sun.angle = 0.0523599
ob_auto_sun = bpy.data.objects.new('AutoSun', light_auto_sun)
scene.collection.objects.link(ob_auto_sun)
ob_auto_sun.rotation_euler = (0.872665, 0.174533, 0.523599)
if scene.world is None:
    world_auto = bpy.data.worlds.new('AutoWorld')
    world_auto.color = (0.3, 0.3, 0.3)
    scene.world = world_auto
bpy.context.view_layer.update()
